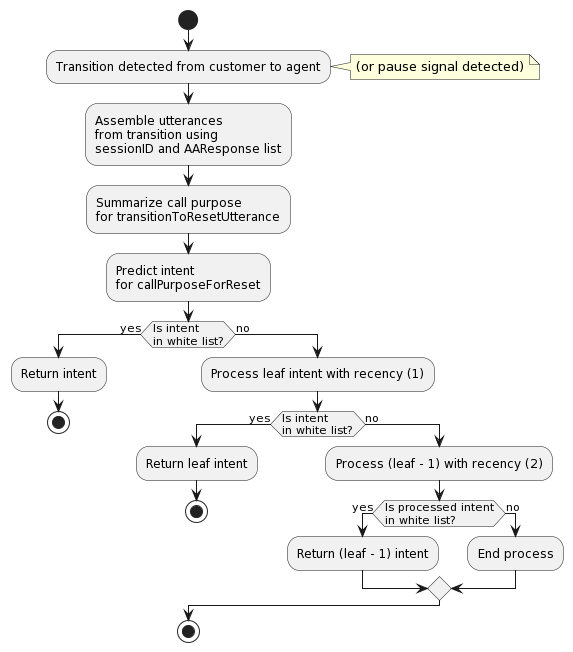

The diagram above was rendered by PlantUML. Its source (embedded in the PNG):
@startuml
start
:Transition detected from customer to agent;
note right: (or pause signal detected)
:Assemble utterances\nfrom transition using\nsessionID and AAResponse list;
:Summarize call purpose\nfor transitionToResetUtterance;
:Predict intent\nfor callPurposeForReset;

if (Is intent\nin white list?) then (yes)
  :Return intent;
  stop
else (no)
  :Process leaf intent with recency (1);
  if (Is intent\nin white list?) then (yes)
    :Return leaf intent;
    stop
  else (no)
    :Process (leaf - 1) with recency (2);
    if (Is processed intent\nin white list?) then (yes)
      :Return (leaf - 1) intent;
    else (no)
      :End process;
    endif
  endif
endif

stop
@enduml